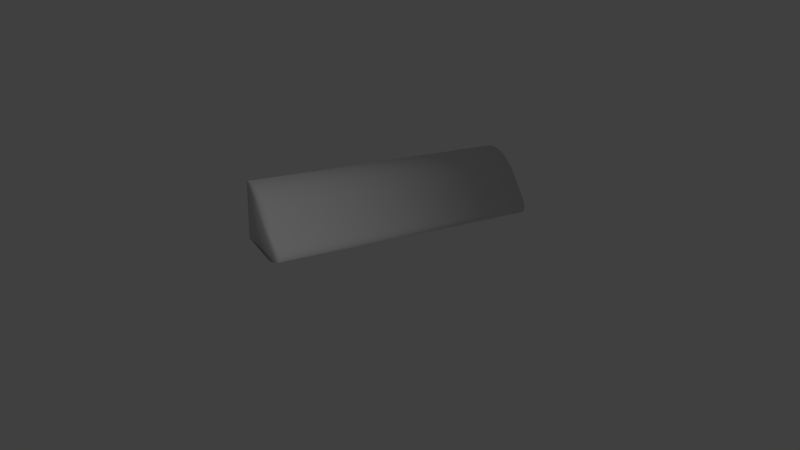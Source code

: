 # Source: klippanSofaBackMesh.blend  (saved by Blender 2.76.0; exported with 4.5.12 LTS)
import bpy
from mathutils import Matrix  # noqa: F401  (used for matrix-valued properties, if any)

bpy.ops.wm.read_factory_settings(use_empty=True)
scene = bpy.context.scene
scene.name = 'Scene'

# ---- collections
col_collection_1 = bpy.data.collections.new('Collection 1'); scene.collection.children.link(col_collection_1)

# ---- world
world_world = bpy.data.worlds.new('World'); scene.world = world_world
world_world.color = (0.05088, 0.05088, 0.05088)
world_world.use_sun_shadow = False
world_world.sun_shadow_jitter_overblur = 0.0
world_world.cycles.sampling_method = 'MANUAL'
world_world.cycles.sample_map_resolution = 256

# ---- cameras
cam_camera = bpy.data.cameras.new('Camera')
cam_camera.clip_end = 100.0
cam_camera.lens = 35.0
cam_camera.sensor_width = 32.0
cam_camera.sensor_height = 18.0
cam_camera.ortho_scale = 7.314
cam_camera.dof.focus_distance = 0.0
cam_camera.dof.aperture_fstop = 128.0

# ---- lights
light_point = bpy.data.lights.new('Point', 'POINT')
light_point.transmission_factor = 0.0
light_point.energy = 100.0
light_point.shadow_buffer_clip_start = 0.5
light_point.shadow_soft_size = 0.1
light_point.shadow_maximum_resolution = 0.006
light_point.use_absolute_resolution = True
light_point.cycles.use_multiple_importance_sampling = False
light_area = bpy.data.lights.new('Area', 'AREA')
light_area.transmission_factor = 0.0
light_area.energy = 78.54
light_area.shadow_buffer_clip_start = 0.5
light_area.shadow_soft_size = 0.1
light_area.shadow_maximum_resolution = 0.006
light_area.use_absolute_resolution = True
light_area.size = 0.1
light_area.size_y = 0.1
light_area.cycles.use_multiple_importance_sampling = False

# ---- meshes
me_cube_001 = bpy.data.meshes.new('Cube.001')
me_cube_001.from_pydata([(0.475, 1.75, 0.225), (1.0, 1.725, 0.35), (0.5656, 1.725, 0.7839), (0.95, 1.725, 1.0), (0.6989, 1.725, 0.9093), (0.7804, 1.725, 0.958), (0.8669, 1.725, 0.9892), (0.3394, 1.725, 0.4411), (0.3927, 1.725, 0.2278), (0.3232, 1.725, 0.2482), (0.292, 1.725, 0.3004), (0.3069, 1.725, 0.3713), (0.97, 1.725, 1.0), (1.0, 1.725, 0.97), (0.9867, 1.725, 0.9985), (0.9985, 1.725, 0.9867), (0.475, -1.75, 0.225), (1.0, -1.725, 0.35), (0.5656, -1.725, 0.7839), (0.95, -1.725, 1.0), (0.6989, -1.725, 0.9093), (0.7804, -1.725, 0.958), (0.8669, -1.725, 0.9892), (0.3394, -1.725, 0.4411), (0.3927, -1.725, 0.2278), (0.3232, -1.725, 0.2482), (0.292, -1.725, 0.3004), (0.3069, -1.725, 0.3713), (0.97, -1.725, 1.0), (1.0, -1.725, 0.97), (0.9867, -1.725, 0.9985), (0.9985, -1.725, 0.9867)], [], [(20, 21, 5, 4), (26, 27, 11, 10), (13, 29, 17, 1), (24, 25, 9, 8), (3, 19, 28, 12), (27, 23, 7, 11), (25, 26, 10, 9), (22, 19, 3, 6), (31, 29, 13, 15), (30, 31, 15, 14), (16, 0, 1, 17), (23, 18, 2, 7), (21, 22, 6, 5), (24, 8, 0, 16), (28, 30, 14, 12), (18, 23, 27, 26, 25, 24, 16, 17, 29, 31, 30, 28, 19, 22, 21, 20), (2, 4, 5, 6, 3, 12, 14, 15, 13, 1, 0, 8, 9, 10, 11, 7), (2, 18, 20, 4)])
me_cube_001.polygons.foreach_set('use_smooth', [True] * 18)
me_cube_001.use_remesh_preserve_volume = False
me_cube_001.use_remesh_preserve_attributes = False
me_cube_001.use_mirror_vertex_groups = False
me_cube_001.update()

# ---- objects
ob_back = bpy.data.objects.new('back', me_cube_001)
ob_point = bpy.data.objects.new('Point', light_point)
ob_area = bpy.data.objects.new('Area', light_area)
ob_camera = bpy.data.objects.new('Camera', cam_camera)

# ---- transforms, parenting, visibility, modifiers, constraints
ob_back.location = (0.0, 0.0, 0.5)
ob_back.rotation_euler = (0.0, 0.0, 3.142)
ob_back.lineart.crease_threshold = 0.0
ob_point.location = (3.079, -5.379, 2.751)
ob_point.lineart.crease_threshold = 0.0
ob_area.location = (12.24, 1.271, 3.271)
ob_area.hide_render = True
ob_area.lineart.crease_threshold = 0.0
ob_camera.location = (7.481, -5.688, 3.717)
ob_camera.rotation_euler = (1.284, -0.00112, 0.9559)
ob_camera.lock_rotations_4d = False
ob_camera.empty_display_type = 'ARROWS'
ob_camera.color = (0.0, 0.0, 0.0, 0.0)
ob_camera.display_type = 'WIRE'
ob_camera.lineart.crease_threshold = 0.0

# ---- collection membership
col_collection_1.objects.link(ob_back)
col_collection_1.objects.link(ob_point)
col_collection_1.objects.link(ob_area)
col_collection_1.objects.link(ob_camera)

# ---- scene / render settings (as saved in the file)
scene.camera = ob_camera
scene.frame_start = 1; scene.frame_end = 250; scene.frame_set(250)
scene.render.engine = 'BLENDER_EEVEE_NEXT'
scene.render.resolution_percentage = 50
scene.render.dither_intensity = 0.0
scene.cycles.use_denoising = False
scene.cycles.samples = 10
scene.cycles.sampling_pattern = 'TABULATED_SOBOL'
scene.cycles.light_sampling_threshold = 0.0
scene.cycles.use_adaptive_sampling = False
scene.cycles.use_light_tree = False
scene.cycles.blur_glossy = 0.0
scene.cycles.pixel_filter_type = 'GAUSSIAN'
scene.cycles.sample_clamp_indirect = 0.0
scene.view_settings.view_transform = 'Standard'
bpy.context.view_layer.update()
